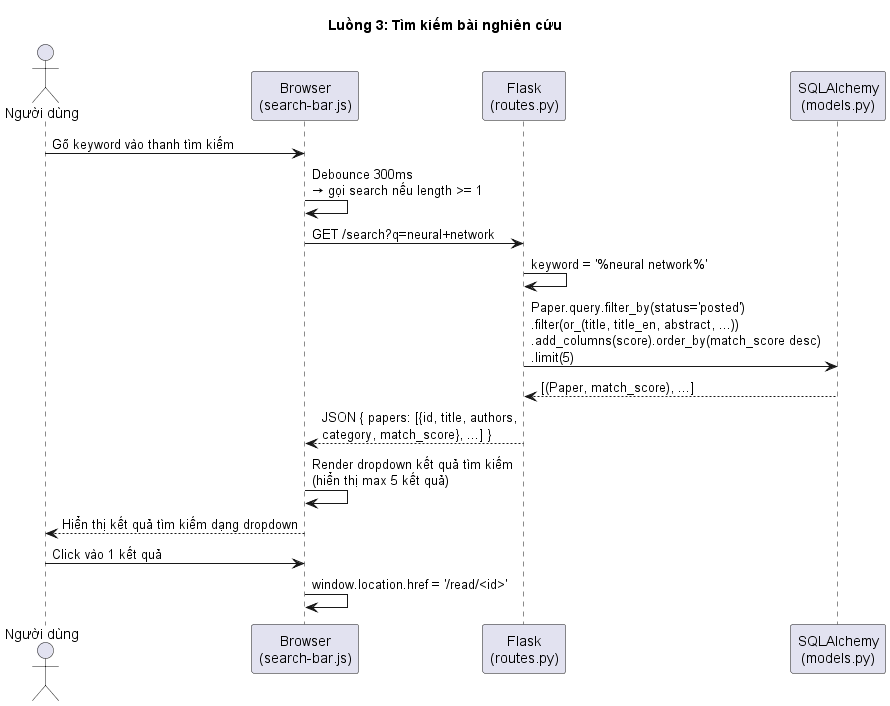

The diagram above was rendered by PlantUML. Its source (embedded in the PNG):
@startuml 03-Search
title Luồng 3: Tìm kiếm bài nghiên cứu

actor "Người dùng" as U3
participant "Browser\n(search-bar.js)" as Browser3
participant "Flask\n(routes.py)" as Flask3
participant "SQLAlchemy\n(models.py)" as DB3

U3 -> Browser3: Gõ keyword vào thanh tìm kiếm
Browser3 -> Browser3: Debounce 300ms\n→ gọi search nếu length >= 1

Browser3 -> Flask3: GET /search?q=neural+network
Flask3 -> Flask3: keyword = '%neural network%'

Flask3 -> DB3: Paper.query.filter_by(status='posted')\n.filter(or_(title, title_en, abstract, ...))\n.add_columns(score).order_by(match_score desc)\n.limit(5)
DB3 --> Flask3: [(Paper, match_score), ...]

Flask3 --> Browser3: JSON { papers: [{id, title, authors,\ncategory, match_score}, ...] }
Browser3 -> Browser3: Render dropdown kết quả tìm kiếm\n(hiển thị max 5 kết quả)
Browser3 --> U3: Hiển thị kết quả tìm kiếm dạng dropdown

U3 -> Browser3: Click vào 1 kết quả
Browser3 -> Browser3: window.location.href = '/read/<id>'

@enduml